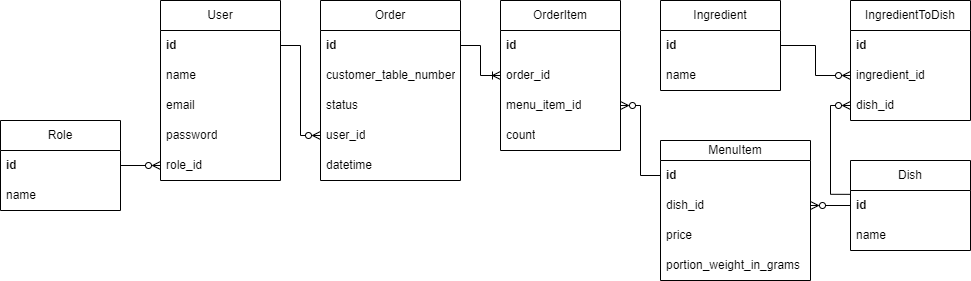

The diagram above was exported from draw.io. Its source (the exported page's mxGraphModel, read from the mxfile embedded in the PNG):
<mxGraphModel dx="1965" dy="669" grid="1" gridSize="10" guides="1" tooltips="1" connect="1" arrows="1" fold="1" page="1" pageScale="1" pageWidth="850" pageHeight="1100" math="0" shadow="0">
  <root>
    <mxCell id="0" />
    <mxCell id="1" parent="0" />
    <mxCell id="EGBxiLej51xqZRqiUvC1-1" value="User" style="swimlane;fontStyle=0;childLayout=stackLayout;horizontal=1;startSize=30;horizontalStack=0;resizeParent=1;resizeParentMax=0;resizeLast=0;collapsible=1;marginBottom=0;whiteSpace=wrap;html=1;" parent="1" vertex="1">
      <mxGeometry x="140" y="200" width="120" height="180" as="geometry" />
    </mxCell>
    <mxCell id="EGBxiLej51xqZRqiUvC1-2" value="&lt;b&gt;id&lt;/b&gt;" style="text;strokeColor=none;fillColor=none;align=left;verticalAlign=middle;spacingLeft=4;spacingRight=4;overflow=hidden;points=[[0,0.5],[1,0.5]];portConstraint=eastwest;rotatable=0;whiteSpace=wrap;html=1;" parent="EGBxiLej51xqZRqiUvC1-1" vertex="1">
      <mxGeometry y="30" width="120" height="30" as="geometry" />
    </mxCell>
    <mxCell id="EGBxiLej51xqZRqiUvC1-3" value="name" style="text;strokeColor=none;fillColor=none;align=left;verticalAlign=middle;spacingLeft=4;spacingRight=4;overflow=hidden;points=[[0,0.5],[1,0.5]];portConstraint=eastwest;rotatable=0;whiteSpace=wrap;html=1;" parent="EGBxiLej51xqZRqiUvC1-1" vertex="1">
      <mxGeometry y="60" width="120" height="30" as="geometry" />
    </mxCell>
    <mxCell id="EGBxiLej51xqZRqiUvC1-4" value="email" style="text;strokeColor=none;fillColor=none;align=left;verticalAlign=middle;spacingLeft=4;spacingRight=4;overflow=hidden;points=[[0,0.5],[1,0.5]];portConstraint=eastwest;rotatable=0;whiteSpace=wrap;html=1;" parent="EGBxiLej51xqZRqiUvC1-1" vertex="1">
      <mxGeometry y="90" width="120" height="30" as="geometry" />
    </mxCell>
    <mxCell id="sF_zFrFNyUEjLFoxdpWt-2" value="password" style="text;strokeColor=none;fillColor=none;align=left;verticalAlign=middle;spacingLeft=4;spacingRight=4;overflow=hidden;points=[[0,0.5],[1,0.5]];portConstraint=eastwest;rotatable=0;whiteSpace=wrap;html=1;" parent="EGBxiLej51xqZRqiUvC1-1" vertex="1">
      <mxGeometry y="120" width="120" height="30" as="geometry" />
    </mxCell>
    <mxCell id="sF_zFrFNyUEjLFoxdpWt-16" value="role_id" style="text;strokeColor=none;fillColor=none;align=left;verticalAlign=middle;spacingLeft=4;spacingRight=4;overflow=hidden;points=[[0,0.5],[1,0.5]];portConstraint=eastwest;rotatable=0;whiteSpace=wrap;html=1;" parent="EGBxiLej51xqZRqiUvC1-1" vertex="1">
      <mxGeometry y="150" width="120" height="30" as="geometry" />
    </mxCell>
    <mxCell id="sF_zFrFNyUEjLFoxdpWt-8" value="Role" style="swimlane;fontStyle=0;childLayout=stackLayout;horizontal=1;startSize=30;horizontalStack=0;resizeParent=1;resizeParentMax=0;resizeLast=0;collapsible=1;marginBottom=0;whiteSpace=wrap;html=1;" parent="1" vertex="1">
      <mxGeometry x="-20" y="320" width="120" height="90" as="geometry" />
    </mxCell>
    <mxCell id="sF_zFrFNyUEjLFoxdpWt-11" value="&lt;b&gt;id&lt;/b&gt;" style="text;strokeColor=none;fillColor=none;align=left;verticalAlign=middle;spacingLeft=4;spacingRight=4;overflow=hidden;points=[[0,0.5],[1,0.5]];portConstraint=eastwest;rotatable=0;whiteSpace=wrap;html=1;" parent="sF_zFrFNyUEjLFoxdpWt-8" vertex="1">
      <mxGeometry y="30" width="120" height="30" as="geometry" />
    </mxCell>
    <mxCell id="DWR9D9fvq3ISzKqp5IWs-35" value="name" style="text;strokeColor=none;fillColor=none;align=left;verticalAlign=middle;spacingLeft=4;spacingRight=4;overflow=hidden;points=[[0,0.5],[1,0.5]];portConstraint=eastwest;rotatable=0;whiteSpace=wrap;html=1;" vertex="1" parent="sF_zFrFNyUEjLFoxdpWt-8">
      <mxGeometry y="60" width="120" height="30" as="geometry" />
    </mxCell>
    <mxCell id="sF_zFrFNyUEjLFoxdpWt-14" value="Ingredient" style="swimlane;fontStyle=0;childLayout=stackLayout;horizontal=1;startSize=30;horizontalStack=0;resizeParent=1;resizeParentMax=0;resizeLast=0;collapsible=1;marginBottom=0;whiteSpace=wrap;html=1;" parent="1" vertex="1">
      <mxGeometry x="640" y="200" width="120" height="90" as="geometry" />
    </mxCell>
    <mxCell id="sF_zFrFNyUEjLFoxdpWt-15" value="&lt;b&gt;id&lt;/b&gt;" style="text;strokeColor=none;fillColor=none;align=left;verticalAlign=middle;spacingLeft=4;spacingRight=4;overflow=hidden;points=[[0,0.5],[1,0.5]];portConstraint=eastwest;rotatable=0;whiteSpace=wrap;html=1;" parent="sF_zFrFNyUEjLFoxdpWt-14" vertex="1">
      <mxGeometry y="30" width="120" height="30" as="geometry" />
    </mxCell>
    <mxCell id="sF_zFrFNyUEjLFoxdpWt-17" value="&lt;span style=&quot;font-weight: normal;&quot;&gt;name&lt;/span&gt;" style="text;strokeColor=none;fillColor=none;align=left;verticalAlign=middle;spacingLeft=4;spacingRight=4;overflow=hidden;points=[[0,0.5],[1,0.5]];portConstraint=eastwest;rotatable=0;whiteSpace=wrap;html=1;fontStyle=1" parent="sF_zFrFNyUEjLFoxdpWt-14" vertex="1">
      <mxGeometry y="60" width="120" height="30" as="geometry" />
    </mxCell>
    <mxCell id="DWR9D9fvq3ISzKqp5IWs-1" value="Dish" style="swimlane;fontStyle=0;childLayout=stackLayout;horizontal=1;startSize=30;horizontalStack=0;resizeParent=1;resizeParentMax=0;resizeLast=0;collapsible=1;marginBottom=0;whiteSpace=wrap;html=1;" vertex="1" parent="1">
      <mxGeometry x="830" y="360" width="120" height="90" as="geometry" />
    </mxCell>
    <mxCell id="DWR9D9fvq3ISzKqp5IWs-2" value="&lt;b&gt;id&lt;/b&gt;" style="text;strokeColor=none;fillColor=none;align=left;verticalAlign=middle;spacingLeft=4;spacingRight=4;overflow=hidden;points=[[0,0.5],[1,0.5]];portConstraint=eastwest;rotatable=0;whiteSpace=wrap;html=1;" vertex="1" parent="DWR9D9fvq3ISzKqp5IWs-1">
      <mxGeometry y="30" width="120" height="30" as="geometry" />
    </mxCell>
    <mxCell id="DWR9D9fvq3ISzKqp5IWs-3" value="&lt;span style=&quot;font-weight: normal;&quot;&gt;name&lt;/span&gt;" style="text;strokeColor=none;fillColor=none;align=left;verticalAlign=middle;spacingLeft=4;spacingRight=4;overflow=hidden;points=[[0,0.5],[1,0.5]];portConstraint=eastwest;rotatable=0;whiteSpace=wrap;html=1;fontStyle=1" vertex="1" parent="DWR9D9fvq3ISzKqp5IWs-1">
      <mxGeometry y="60" width="120" height="30" as="geometry" />
    </mxCell>
    <mxCell id="DWR9D9fvq3ISzKqp5IWs-5" value="IngredientToDish" style="swimlane;fontStyle=0;childLayout=stackLayout;horizontal=1;startSize=30;horizontalStack=0;resizeParent=1;resizeParentMax=0;resizeLast=0;collapsible=1;marginBottom=0;whiteSpace=wrap;html=1;" vertex="1" parent="1">
      <mxGeometry x="830" y="200" width="120" height="120" as="geometry" />
    </mxCell>
    <mxCell id="DWR9D9fvq3ISzKqp5IWs-6" value="&lt;b&gt;id&lt;/b&gt;" style="text;strokeColor=none;fillColor=none;align=left;verticalAlign=middle;spacingLeft=4;spacingRight=4;overflow=hidden;points=[[0,0.5],[1,0.5]];portConstraint=eastwest;rotatable=0;whiteSpace=wrap;html=1;" vertex="1" parent="DWR9D9fvq3ISzKqp5IWs-5">
      <mxGeometry y="30" width="120" height="30" as="geometry" />
    </mxCell>
    <mxCell id="DWR9D9fvq3ISzKqp5IWs-7" value="&lt;span style=&quot;font-weight: normal;&quot;&gt;ingredient_id&lt;/span&gt;" style="text;strokeColor=none;fillColor=none;align=left;verticalAlign=middle;spacingLeft=4;spacingRight=4;overflow=hidden;points=[[0,0.5],[1,0.5]];portConstraint=eastwest;rotatable=0;whiteSpace=wrap;html=1;fontStyle=1" vertex="1" parent="DWR9D9fvq3ISzKqp5IWs-5">
      <mxGeometry y="60" width="120" height="30" as="geometry" />
    </mxCell>
    <mxCell id="DWR9D9fvq3ISzKqp5IWs-8" value="&lt;span style=&quot;font-weight: normal;&quot;&gt;dish_id&lt;/span&gt;" style="text;strokeColor=none;fillColor=none;align=left;verticalAlign=middle;spacingLeft=4;spacingRight=4;overflow=hidden;points=[[0,0.5],[1,0.5]];portConstraint=eastwest;rotatable=0;whiteSpace=wrap;html=1;fontStyle=1" vertex="1" parent="DWR9D9fvq3ISzKqp5IWs-5">
      <mxGeometry y="90" width="120" height="30" as="geometry" />
    </mxCell>
    <mxCell id="DWR9D9fvq3ISzKqp5IWs-9" value="MenuItem" style="swimlane;fontStyle=0;childLayout=stackLayout;horizontal=1;startSize=20;horizontalStack=0;resizeParent=1;resizeParentMax=0;resizeLast=0;collapsible=1;marginBottom=0;whiteSpace=wrap;html=1;" vertex="1" parent="1">
      <mxGeometry x="640" y="340" width="150" height="140" as="geometry">
        <mxRectangle x="160" y="420" width="70" height="30" as="alternateBounds" />
      </mxGeometry>
    </mxCell>
    <mxCell id="DWR9D9fvq3ISzKqp5IWs-10" value="&lt;b&gt;id&lt;/b&gt;" style="text;strokeColor=none;fillColor=none;align=left;verticalAlign=middle;spacingLeft=4;spacingRight=4;overflow=hidden;points=[[0,0.5],[1,0.5]];portConstraint=eastwest;rotatable=0;whiteSpace=wrap;html=1;" vertex="1" parent="DWR9D9fvq3ISzKqp5IWs-9">
      <mxGeometry y="20" width="150" height="30" as="geometry" />
    </mxCell>
    <mxCell id="DWR9D9fvq3ISzKqp5IWs-11" value="&lt;span style=&quot;font-weight: normal;&quot;&gt;dish_id&lt;/span&gt;" style="text;strokeColor=none;fillColor=none;align=left;verticalAlign=middle;spacingLeft=4;spacingRight=4;overflow=hidden;points=[[0,0.5],[1,0.5]];portConstraint=eastwest;rotatable=0;whiteSpace=wrap;html=1;fontStyle=1" vertex="1" parent="DWR9D9fvq3ISzKqp5IWs-9">
      <mxGeometry y="50" width="150" height="30" as="geometry" />
    </mxCell>
    <mxCell id="DWR9D9fvq3ISzKqp5IWs-14" value="&lt;span style=&quot;font-weight: 400;&quot;&gt;price&lt;/span&gt;" style="text;strokeColor=none;fillColor=none;align=left;verticalAlign=middle;spacingLeft=4;spacingRight=4;overflow=hidden;points=[[0,0.5],[1,0.5]];portConstraint=eastwest;rotatable=0;whiteSpace=wrap;html=1;fontStyle=1" vertex="1" parent="DWR9D9fvq3ISzKqp5IWs-9">
      <mxGeometry y="80" width="150" height="30" as="geometry" />
    </mxCell>
    <mxCell id="DWR9D9fvq3ISzKqp5IWs-15" value="&lt;span style=&quot;font-weight: normal;&quot;&gt;portion_weight_in_grams&lt;/span&gt;" style="text;strokeColor=none;fillColor=none;align=left;verticalAlign=middle;spacingLeft=4;spacingRight=4;overflow=hidden;points=[[0,0.5],[1,0.5]];portConstraint=eastwest;rotatable=0;whiteSpace=wrap;html=1;fontStyle=1" vertex="1" parent="DWR9D9fvq3ISzKqp5IWs-9">
      <mxGeometry y="110" width="150" height="30" as="geometry" />
    </mxCell>
    <mxCell id="DWR9D9fvq3ISzKqp5IWs-20" value="Order" style="swimlane;fontStyle=0;childLayout=stackLayout;horizontal=1;startSize=30;horizontalStack=0;resizeParent=1;resizeParentMax=0;resizeLast=0;collapsible=1;marginBottom=0;whiteSpace=wrap;html=1;" vertex="1" parent="1">
      <mxGeometry x="300" y="200" width="140" height="180" as="geometry" />
    </mxCell>
    <mxCell id="DWR9D9fvq3ISzKqp5IWs-21" value="&lt;b&gt;id&lt;/b&gt;" style="text;strokeColor=none;fillColor=none;align=left;verticalAlign=middle;spacingLeft=4;spacingRight=4;overflow=hidden;points=[[0,0.5],[1,0.5]];portConstraint=eastwest;rotatable=0;whiteSpace=wrap;html=1;" vertex="1" parent="DWR9D9fvq3ISzKqp5IWs-20">
      <mxGeometry y="30" width="140" height="30" as="geometry" />
    </mxCell>
    <mxCell id="DWR9D9fvq3ISzKqp5IWs-33" value="&lt;span style=&quot;font-weight: 400;&quot;&gt;customer_table_number&lt;/span&gt;" style="text;strokeColor=none;fillColor=none;align=left;verticalAlign=middle;spacingLeft=4;spacingRight=4;overflow=hidden;points=[[0,0.5],[1,0.5]];portConstraint=eastwest;rotatable=0;whiteSpace=wrap;html=1;fontStyle=1" vertex="1" parent="DWR9D9fvq3ISzKqp5IWs-20">
      <mxGeometry y="60" width="140" height="30" as="geometry" />
    </mxCell>
    <mxCell id="DWR9D9fvq3ISzKqp5IWs-53" value="&lt;span style=&quot;font-weight: normal;&quot;&gt;status&lt;/span&gt;" style="text;strokeColor=none;fillColor=none;align=left;verticalAlign=middle;spacingLeft=4;spacingRight=4;overflow=hidden;points=[[0,0.5],[1,0.5]];portConstraint=eastwest;rotatable=0;whiteSpace=wrap;html=1;fontStyle=1" vertex="1" parent="DWR9D9fvq3ISzKqp5IWs-20">
      <mxGeometry y="90" width="140" height="30" as="geometry" />
    </mxCell>
    <mxCell id="DWR9D9fvq3ISzKqp5IWs-23" value="&lt;span style=&quot;font-weight: 400;&quot;&gt;user_id&lt;/span&gt;" style="text;strokeColor=none;fillColor=none;align=left;verticalAlign=middle;spacingLeft=4;spacingRight=4;overflow=hidden;points=[[0,0.5],[1,0.5]];portConstraint=eastwest;rotatable=0;whiteSpace=wrap;html=1;fontStyle=1" vertex="1" parent="DWR9D9fvq3ISzKqp5IWs-20">
      <mxGeometry y="120" width="140" height="30" as="geometry" />
    </mxCell>
    <mxCell id="DWR9D9fvq3ISzKqp5IWs-24" value="&lt;span style=&quot;font-weight: normal;&quot;&gt;datetime&lt;/span&gt;" style="text;strokeColor=none;fillColor=none;align=left;verticalAlign=middle;spacingLeft=4;spacingRight=4;overflow=hidden;points=[[0,0.5],[1,0.5]];portConstraint=eastwest;rotatable=0;whiteSpace=wrap;html=1;fontStyle=1" vertex="1" parent="DWR9D9fvq3ISzKqp5IWs-20">
      <mxGeometry y="150" width="140" height="30" as="geometry" />
    </mxCell>
    <mxCell id="DWR9D9fvq3ISzKqp5IWs-25" style="edgeStyle=orthogonalEdgeStyle;rounded=0;orthogonalLoop=1;jettySize=auto;html=1;exitX=1;exitY=0.5;exitDx=0;exitDy=0;entryX=0;entryY=0.5;entryDx=0;entryDy=0;endArrow=ERzeroToMany;endFill=0;" edge="1" parent="1" source="sF_zFrFNyUEjLFoxdpWt-11" target="sF_zFrFNyUEjLFoxdpWt-16">
      <mxGeometry relative="1" as="geometry" />
    </mxCell>
    <mxCell id="DWR9D9fvq3ISzKqp5IWs-26" style="edgeStyle=orthogonalEdgeStyle;rounded=0;orthogonalLoop=1;jettySize=auto;html=1;exitX=1;exitY=0.5;exitDx=0;exitDy=0;entryX=0;entryY=0.5;entryDx=0;entryDy=0;endArrow=ERzeroToMany;endFill=0;" edge="1" parent="1" source="EGBxiLej51xqZRqiUvC1-2" target="DWR9D9fvq3ISzKqp5IWs-23">
      <mxGeometry relative="1" as="geometry">
        <mxPoint x="310" y="400" as="sourcePoint" />
        <mxPoint x="350" y="400" as="targetPoint" />
        <Array as="points">
          <mxPoint x="280" y="245" />
          <mxPoint x="280" y="335" />
        </Array>
      </mxGeometry>
    </mxCell>
    <mxCell id="DWR9D9fvq3ISzKqp5IWs-27" style="edgeStyle=orthogonalEdgeStyle;rounded=0;orthogonalLoop=1;jettySize=auto;html=1;entryX=0;entryY=0.5;entryDx=0;entryDy=0;endArrow=ERzeroToMany;endFill=0;exitX=1;exitY=0.5;exitDx=0;exitDy=0;" edge="1" parent="1" source="sF_zFrFNyUEjLFoxdpWt-15" target="DWR9D9fvq3ISzKqp5IWs-7">
      <mxGeometry relative="1" as="geometry">
        <mxPoint x="830" y="300" as="sourcePoint" />
        <mxPoint x="780" y="390" as="targetPoint" />
      </mxGeometry>
    </mxCell>
    <mxCell id="DWR9D9fvq3ISzKqp5IWs-28" style="edgeStyle=orthogonalEdgeStyle;rounded=0;orthogonalLoop=1;jettySize=auto;html=1;entryX=0;entryY=0.5;entryDx=0;entryDy=0;endArrow=ERzeroToMany;endFill=0;exitX=-0.003;exitY=0.128;exitDx=0;exitDy=0;exitPerimeter=0;" edge="1" parent="1" source="DWR9D9fvq3ISzKqp5IWs-2" target="DWR9D9fvq3ISzKqp5IWs-8">
      <mxGeometry relative="1" as="geometry">
        <mxPoint x="680" y="410" as="sourcePoint" />
        <mxPoint x="760" y="440" as="targetPoint" />
      </mxGeometry>
    </mxCell>
    <mxCell id="DWR9D9fvq3ISzKqp5IWs-31" style="edgeStyle=orthogonalEdgeStyle;rounded=0;orthogonalLoop=1;jettySize=auto;html=1;endArrow=ERzeroToMany;endFill=0;exitX=0;exitY=0.5;exitDx=0;exitDy=0;entryX=1;entryY=0.5;entryDx=0;entryDy=0;" edge="1" parent="1" source="DWR9D9fvq3ISzKqp5IWs-2" target="DWR9D9fvq3ISzKqp5IWs-11">
      <mxGeometry relative="1" as="geometry">
        <mxPoint x="841" y="480" as="sourcePoint" />
        <mxPoint x="760" y="405" as="targetPoint" />
        <Array as="points" />
      </mxGeometry>
    </mxCell>
    <mxCell id="DWR9D9fvq3ISzKqp5IWs-42" value="OrderItem" style="swimlane;fontStyle=0;childLayout=stackLayout;horizontal=1;startSize=30;horizontalStack=0;resizeParent=1;resizeParentMax=0;resizeLast=0;collapsible=1;marginBottom=0;whiteSpace=wrap;html=1;" vertex="1" parent="1">
      <mxGeometry x="480" y="200" width="120" height="150" as="geometry">
        <mxRectangle x="160" y="420" width="70" height="30" as="alternateBounds" />
      </mxGeometry>
    </mxCell>
    <mxCell id="DWR9D9fvq3ISzKqp5IWs-43" value="&lt;b&gt;id&lt;/b&gt;" style="text;strokeColor=none;fillColor=none;align=left;verticalAlign=middle;spacingLeft=4;spacingRight=4;overflow=hidden;points=[[0,0.5],[1,0.5]];portConstraint=eastwest;rotatable=0;whiteSpace=wrap;html=1;" vertex="1" parent="DWR9D9fvq3ISzKqp5IWs-42">
      <mxGeometry y="30" width="120" height="30" as="geometry" />
    </mxCell>
    <mxCell id="DWR9D9fvq3ISzKqp5IWs-44" value="&lt;span style=&quot;font-weight: normal;&quot;&gt;order_id&lt;/span&gt;" style="text;strokeColor=none;fillColor=none;align=left;verticalAlign=middle;spacingLeft=4;spacingRight=4;overflow=hidden;points=[[0,0.5],[1,0.5]];portConstraint=eastwest;rotatable=0;whiteSpace=wrap;html=1;fontStyle=1" vertex="1" parent="DWR9D9fvq3ISzKqp5IWs-42">
      <mxGeometry y="60" width="120" height="30" as="geometry" />
    </mxCell>
    <mxCell id="DWR9D9fvq3ISzKqp5IWs-45" value="&lt;span style=&quot;font-weight: 400;&quot;&gt;menu_item_id&lt;/span&gt;" style="text;strokeColor=none;fillColor=none;align=left;verticalAlign=middle;spacingLeft=4;spacingRight=4;overflow=hidden;points=[[0,0.5],[1,0.5]];portConstraint=eastwest;rotatable=0;whiteSpace=wrap;html=1;fontStyle=1" vertex="1" parent="DWR9D9fvq3ISzKqp5IWs-42">
      <mxGeometry y="90" width="120" height="30" as="geometry" />
    </mxCell>
    <mxCell id="DWR9D9fvq3ISzKqp5IWs-30" value="&lt;span style=&quot;font-weight: normal;&quot;&gt;count&lt;/span&gt;" style="text;strokeColor=none;fillColor=none;align=left;verticalAlign=middle;spacingLeft=4;spacingRight=4;overflow=hidden;points=[[0,0.5],[1,0.5]];portConstraint=eastwest;rotatable=0;whiteSpace=wrap;html=1;fontStyle=1" vertex="1" parent="DWR9D9fvq3ISzKqp5IWs-42">
      <mxGeometry y="120" width="120" height="30" as="geometry" />
    </mxCell>
    <mxCell id="DWR9D9fvq3ISzKqp5IWs-48" style="edgeStyle=orthogonalEdgeStyle;rounded=0;orthogonalLoop=1;jettySize=auto;html=1;exitX=1;exitY=0.5;exitDx=0;exitDy=0;entryX=0;entryY=0.5;entryDx=0;entryDy=0;endArrow=ERoneToMany;endFill=0;" edge="1" parent="1" source="DWR9D9fvq3ISzKqp5IWs-21" target="DWR9D9fvq3ISzKqp5IWs-44">
      <mxGeometry relative="1" as="geometry">
        <mxPoint x="425" y="320" as="sourcePoint" />
        <mxPoint x="465" y="350" as="targetPoint" />
        <Array as="points">
          <mxPoint x="460" y="245" />
          <mxPoint x="460" y="275" />
        </Array>
      </mxGeometry>
    </mxCell>
    <mxCell id="DWR9D9fvq3ISzKqp5IWs-50" style="edgeStyle=orthogonalEdgeStyle;rounded=0;orthogonalLoop=1;jettySize=auto;html=1;exitX=0;exitY=0.5;exitDx=0;exitDy=0;entryX=1;entryY=0.5;entryDx=0;entryDy=0;endArrow=ERzeroToMany;endFill=0;" edge="1" parent="1" source="DWR9D9fvq3ISzKqp5IWs-10" target="DWR9D9fvq3ISzKqp5IWs-45">
      <mxGeometry relative="1" as="geometry">
        <mxPoint x="559.5" y="510" as="sourcePoint" />
        <mxPoint x="599.5" y="620" as="targetPoint" />
        <Array as="points">
          <mxPoint x="620" y="375" />
          <mxPoint x="620" y="305" />
        </Array>
      </mxGeometry>
    </mxCell>
  </root>
</mxGraphModel>